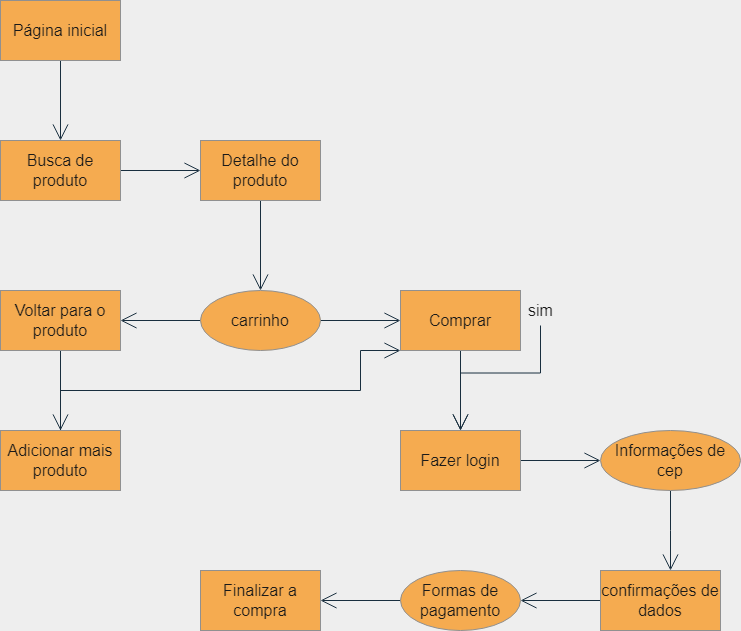

The diagram above was exported from draw.io. Its source (the exported page's mxGraphModel, read from the mxfile embedded in the PNG):
<mxGraphModel dx="1422" dy="794" grid="1" gridSize="10" guides="1" tooltips="1" connect="1" arrows="1" fold="1" page="1" pageScale="1" pageWidth="827" pageHeight="1169" background="#EEEEEE" math="0" shadow="0">
  <root>
    <mxCell id="0" />
    <mxCell id="1" parent="0" />
    <mxCell id="b4KVfB3R3DPVStNOKXsQ-19" value="" style="edgeStyle=orthogonalEdgeStyle;rounded=0;orthogonalLoop=1;jettySize=auto;html=1;fontSize=12;endArrow=open;startSize=14;endSize=14;strokeColor=#182E3E;labelBackgroundColor=#EEEEEE;fontColor=#1A1A1A;" edge="1" parent="1" source="b4KVfB3R3DPVStNOKXsQ-16" target="b4KVfB3R3DPVStNOKXsQ-18">
      <mxGeometry relative="1" as="geometry" />
    </mxCell>
    <mxCell id="b4KVfB3R3DPVStNOKXsQ-16" value="Página inicial" style="rounded=0;whiteSpace=wrap;html=1;fontSize=16;fontColor=#1A1A1A;strokeColor=#909090;fillColor=#F5AB50;" vertex="1" parent="1">
      <mxGeometry x="320" y="40" width="120" height="60" as="geometry" />
    </mxCell>
    <mxCell id="b4KVfB3R3DPVStNOKXsQ-21" value="" style="edgeStyle=orthogonalEdgeStyle;rounded=0;orthogonalLoop=1;jettySize=auto;html=1;fontSize=12;endArrow=open;startSize=14;endSize=14;strokeColor=#182E3E;labelBackgroundColor=#EEEEEE;fontColor=#1A1A1A;" edge="1" parent="1" source="b4KVfB3R3DPVStNOKXsQ-18" target="b4KVfB3R3DPVStNOKXsQ-20">
      <mxGeometry relative="1" as="geometry" />
    </mxCell>
    <mxCell id="b4KVfB3R3DPVStNOKXsQ-18" value="Busca de produto" style="whiteSpace=wrap;html=1;fontSize=16;fillColor=#F5AB50;strokeColor=#909090;fontColor=#1A1A1A;rounded=0;" vertex="1" parent="1">
      <mxGeometry x="320" y="180" width="120" height="60" as="geometry" />
    </mxCell>
    <mxCell id="b4KVfB3R3DPVStNOKXsQ-23" value="" style="edgeStyle=orthogonalEdgeStyle;rounded=0;orthogonalLoop=1;jettySize=auto;html=1;fontSize=12;endArrow=open;startSize=14;endSize=14;strokeColor=#182E3E;labelBackgroundColor=#EEEEEE;fontColor=#1A1A1A;" edge="1" parent="1" source="b4KVfB3R3DPVStNOKXsQ-20" target="b4KVfB3R3DPVStNOKXsQ-22">
      <mxGeometry relative="1" as="geometry" />
    </mxCell>
    <mxCell id="b4KVfB3R3DPVStNOKXsQ-20" value="Detalhe do produto" style="whiteSpace=wrap;html=1;fontSize=16;fillColor=#F5AB50;strokeColor=#909090;fontColor=#1A1A1A;rounded=0;" vertex="1" parent="1">
      <mxGeometry x="520" y="180" width="120" height="60" as="geometry" />
    </mxCell>
    <mxCell id="H2mx3mgG2ommeB-6iV7t-2" value="" style="edgeStyle=orthogonalEdgeStyle;rounded=0;orthogonalLoop=1;jettySize=auto;html=1;fontSize=12;endArrow=open;startSize=14;endSize=14;strokeColor=#182E3E;labelBackgroundColor=#EEEEEE;fontColor=#1A1A1A;" edge="1" parent="1" source="b4KVfB3R3DPVStNOKXsQ-22" target="H2mx3mgG2ommeB-6iV7t-1">
      <mxGeometry relative="1" as="geometry" />
    </mxCell>
    <mxCell id="H2mx3mgG2ommeB-6iV7t-4" value="" style="edgeStyle=orthogonalEdgeStyle;rounded=0;orthogonalLoop=1;jettySize=auto;html=1;fontSize=12;endArrow=open;startSize=14;endSize=14;strokeColor=#182E3E;labelBackgroundColor=#EEEEEE;fontColor=#1A1A1A;" edge="1" parent="1" source="b4KVfB3R3DPVStNOKXsQ-22" target="H2mx3mgG2ommeB-6iV7t-3">
      <mxGeometry relative="1" as="geometry" />
    </mxCell>
    <mxCell id="b4KVfB3R3DPVStNOKXsQ-22" value="carrinho" style="ellipse;whiteSpace=wrap;html=1;fontSize=16;fillColor=#F5AB50;strokeColor=#909090;fontColor=#1A1A1A;rounded=0;" vertex="1" parent="1">
      <mxGeometry x="520" y="330" width="120" height="60" as="geometry" />
    </mxCell>
    <mxCell id="H2mx3mgG2ommeB-6iV7t-7" value="" style="edgeStyle=orthogonalEdgeStyle;rounded=0;orthogonalLoop=1;jettySize=auto;html=1;fontSize=12;endArrow=open;startSize=14;endSize=14;strokeColor=#182E3E;labelBackgroundColor=#EEEEEE;fontColor=#1A1A1A;" edge="1" parent="1" source="H2mx3mgG2ommeB-6iV7t-1" target="H2mx3mgG2ommeB-6iV7t-6">
      <mxGeometry relative="1" as="geometry" />
    </mxCell>
    <mxCell id="H2mx3mgG2ommeB-6iV7t-1" value="Comprar" style="whiteSpace=wrap;html=1;fontSize=16;fillColor=#F5AB50;strokeColor=#909090;fontColor=#1A1A1A;rounded=0;" vertex="1" parent="1">
      <mxGeometry x="720" y="330" width="120" height="60" as="geometry" />
    </mxCell>
    <mxCell id="Q5DB-XYXjdl_AY5qWKax-2" value="" style="edgeStyle=orthogonalEdgeStyle;rounded=0;orthogonalLoop=1;jettySize=auto;html=1;fontSize=12;endArrow=open;startSize=14;endSize=14;strokeColor=#182E3E;labelBackgroundColor=#EEEEEE;fontColor=#1A1A1A;" edge="1" parent="1" source="H2mx3mgG2ommeB-6iV7t-3" target="Q5DB-XYXjdl_AY5qWKax-1">
      <mxGeometry relative="1" as="geometry" />
    </mxCell>
    <mxCell id="H2mx3mgG2ommeB-6iV7t-3" value="Voltar para o produto" style="whiteSpace=wrap;html=1;fontSize=16;fillColor=#F5AB50;strokeColor=#909090;fontColor=#1A1A1A;rounded=0;" vertex="1" parent="1">
      <mxGeometry x="320" y="330" width="120" height="60" as="geometry" />
    </mxCell>
    <mxCell id="_-wrwZ8avxkFFHpqvwrx-2" value="" style="edgeStyle=orthogonalEdgeStyle;rounded=0;orthogonalLoop=1;jettySize=auto;html=1;fontSize=12;endArrow=open;startSize=14;endSize=14;strokeColor=#182E3E;labelBackgroundColor=#EEEEEE;fontColor=#1A1A1A;" edge="1" parent="1" source="H2mx3mgG2ommeB-6iV7t-6" target="_-wrwZ8avxkFFHpqvwrx-1">
      <mxGeometry relative="1" as="geometry" />
    </mxCell>
    <mxCell id="H2mx3mgG2ommeB-6iV7t-6" value="Fazer login" style="whiteSpace=wrap;html=1;fontSize=16;fillColor=#F5AB50;strokeColor=#909090;fontColor=#1A1A1A;rounded=0;" vertex="1" parent="1">
      <mxGeometry x="720" y="470" width="120" height="60" as="geometry" />
    </mxCell>
    <mxCell id="d7Bg8xW6VoYXhcQRcoQM-1" style="edgeStyle=orthogonalEdgeStyle;rounded=0;orthogonalLoop=1;jettySize=auto;html=1;entryX=0;entryY=1;entryDx=0;entryDy=0;fontSize=12;endArrow=open;startSize=14;endSize=14;strokeColor=#182E3E;labelBackgroundColor=#EEEEEE;fontColor=#1A1A1A;" edge="1" parent="1" source="Q5DB-XYXjdl_AY5qWKax-1" target="H2mx3mgG2ommeB-6iV7t-1">
      <mxGeometry relative="1" as="geometry">
        <Array as="points">
          <mxPoint x="380" y="430" />
          <mxPoint x="680" y="430" />
          <mxPoint x="680" y="390" />
        </Array>
      </mxGeometry>
    </mxCell>
    <mxCell id="Q5DB-XYXjdl_AY5qWKax-1" value="Adicionar mais produto" style="whiteSpace=wrap;html=1;fontSize=16;fillColor=#F5AB50;strokeColor=#909090;fontColor=#1A1A1A;rounded=0;" vertex="1" parent="1">
      <mxGeometry x="320" y="470" width="120" height="60" as="geometry" />
    </mxCell>
    <mxCell id="rHhPfAkxVIA8SXWxWIuE-2" value="" style="edgeStyle=orthogonalEdgeStyle;rounded=0;orthogonalLoop=1;jettySize=auto;html=1;fontSize=12;endArrow=open;startSize=14;endSize=14;strokeColor=#182E3E;labelBackgroundColor=#EEEEEE;fontColor=#1A1A1A;" edge="1" parent="1" source="_-wrwZ8avxkFFHpqvwrx-1" target="rHhPfAkxVIA8SXWxWIuE-1">
      <mxGeometry relative="1" as="geometry">
        <Array as="points">
          <mxPoint x="990" y="570" />
          <mxPoint x="990" y="570" />
        </Array>
      </mxGeometry>
    </mxCell>
    <mxCell id="_-wrwZ8avxkFFHpqvwrx-1" value="Informações de cep" style="ellipse;whiteSpace=wrap;html=1;fontSize=16;fillColor=#F5AB50;strokeColor=#909090;fontColor=#1A1A1A;rounded=0;" vertex="1" parent="1">
      <mxGeometry x="920" y="470" width="140" height="60" as="geometry" />
    </mxCell>
    <mxCell id="rw1YSRlOtJjwcyESSZyP-2" value="" style="edgeStyle=orthogonalEdgeStyle;rounded=0;orthogonalLoop=1;jettySize=auto;html=1;fontSize=12;endArrow=open;startSize=14;endSize=14;strokeColor=#182E3E;labelBackgroundColor=#EEEEEE;fontColor=#1A1A1A;" edge="1" parent="1" source="rHhPfAkxVIA8SXWxWIuE-1" target="rw1YSRlOtJjwcyESSZyP-1">
      <mxGeometry relative="1" as="geometry" />
    </mxCell>
    <mxCell id="rHhPfAkxVIA8SXWxWIuE-1" value="confirmações de dados" style="whiteSpace=wrap;html=1;fontSize=16;fillColor=#F5AB50;strokeColor=#909090;fontColor=#1A1A1A;rounded=0;" vertex="1" parent="1">
      <mxGeometry x="920" y="610" width="120" height="60" as="geometry" />
    </mxCell>
    <mxCell id="YfPRihJnadJQOvDyKY5P-6" value="" style="edgeStyle=orthogonalEdgeStyle;rounded=0;orthogonalLoop=1;jettySize=auto;html=1;fontSize=12;endArrow=open;startSize=14;endSize=14;strokeColor=#182E3E;labelBackgroundColor=#EEEEEE;fontColor=#1A1A1A;" edge="1" parent="1" source="YfPRihJnadJQOvDyKY5P-5" target="H2mx3mgG2ommeB-6iV7t-6">
      <mxGeometry relative="1" as="geometry" />
    </mxCell>
    <mxCell id="YfPRihJnadJQOvDyKY5P-5" value="sim" style="text;html=1;align=center;verticalAlign=middle;resizable=0;points=[];autosize=1;strokeColor=none;fillColor=none;fontSize=16;fontColor=#1A1A1A;rounded=0;" vertex="1" parent="1">
      <mxGeometry x="835" y="335" width="50" height="30" as="geometry" />
    </mxCell>
    <mxCell id="rw1YSRlOtJjwcyESSZyP-4" value="" style="edgeStyle=orthogonalEdgeStyle;rounded=0;orthogonalLoop=1;jettySize=auto;html=1;fontSize=12;endArrow=open;startSize=14;endSize=14;strokeColor=#182E3E;labelBackgroundColor=#EEEEEE;fontColor=#1A1A1A;" edge="1" parent="1" source="rw1YSRlOtJjwcyESSZyP-1" target="rw1YSRlOtJjwcyESSZyP-3">
      <mxGeometry relative="1" as="geometry" />
    </mxCell>
    <mxCell id="rw1YSRlOtJjwcyESSZyP-1" value="Formas de pagamento" style="ellipse;whiteSpace=wrap;html=1;fontSize=16;fillColor=#F5AB50;strokeColor=#909090;fontColor=#1A1A1A;rounded=0;" vertex="1" parent="1">
      <mxGeometry x="720" y="610" width="120" height="60" as="geometry" />
    </mxCell>
    <mxCell id="rw1YSRlOtJjwcyESSZyP-3" value="Finalizar a compra" style="whiteSpace=wrap;html=1;fontSize=16;fillColor=#F5AB50;strokeColor=#909090;fontColor=#1A1A1A;rounded=0;" vertex="1" parent="1">
      <mxGeometry x="520" y="610" width="120" height="60" as="geometry" />
    </mxCell>
  </root>
</mxGraphModel>